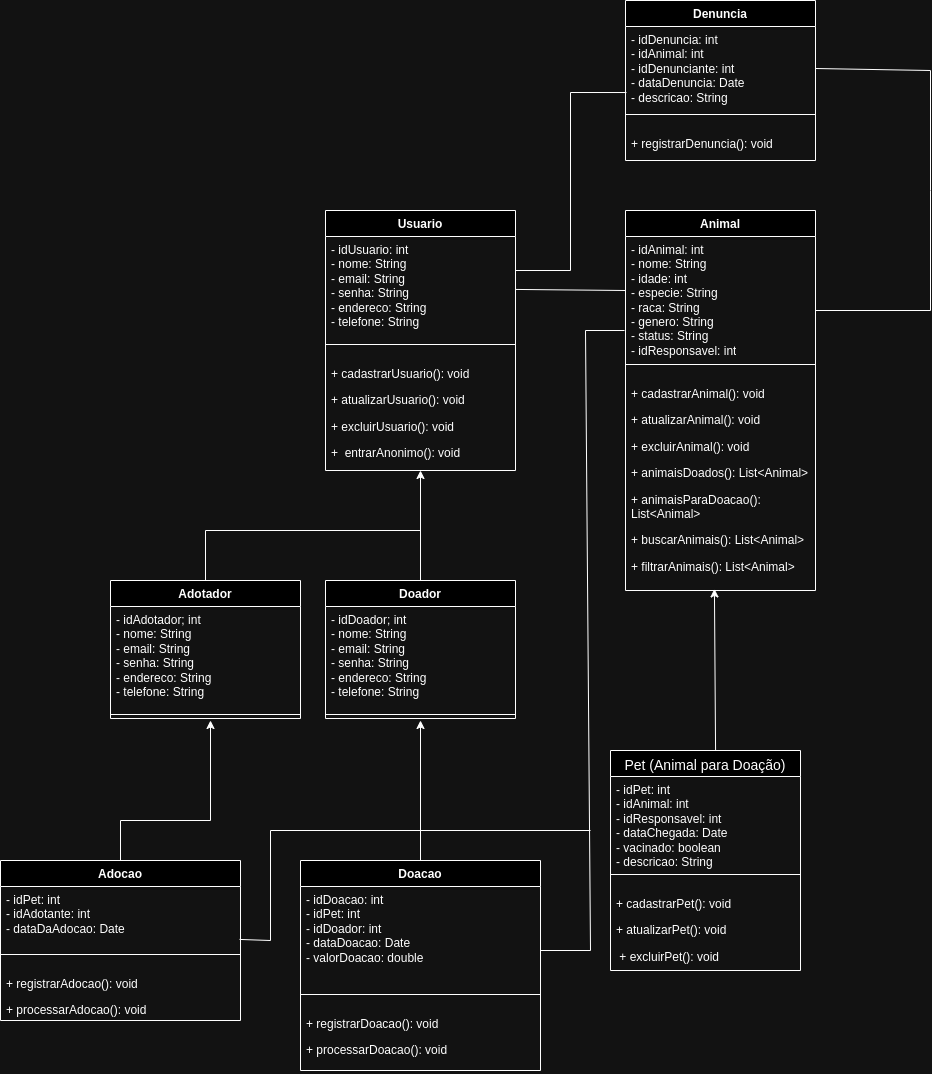

The diagram above was exported from draw.io. Its source (the exported page's mxGraphModel, read from the mxfile embedded in the PNG):
<mxGraphModel dx="2261" dy="723" grid="1" gridSize="10" guides="1" tooltips="1" connect="1" arrows="1" fold="1" page="1" pageScale="1" pageWidth="827" pageHeight="1169" math="0" shadow="0">
  <root>
    <mxCell id="0" />
    <mxCell id="1" parent="0" />
    <mxCell id="bzxEU8wwVwHhbRQUDZgh-18" value="Usuario" style="swimlane;fontStyle=1;align=center;verticalAlign=top;childLayout=stackLayout;horizontal=1;startSize=26;horizontalStack=0;resizeParent=1;resizeParentMax=0;resizeLast=0;collapsible=1;marginBottom=0;whiteSpace=wrap;html=1;" parent="1" vertex="1">
      <mxGeometry x="-345" y="400" width="190" height="260" as="geometry" />
    </mxCell>
    <mxCell id="bzxEU8wwVwHhbRQUDZgh-19" value="&lt;span style=&quot;text-wrap: nowrap;&quot;&gt;- idUsuario: int&lt;/span&gt;&lt;div style=&quot;border-color: var(--border-color); text-wrap: nowrap;&quot;&gt;- nome: String&lt;/div&gt;&lt;div style=&quot;border-color: var(--border-color); text-wrap: nowrap;&quot;&gt;- email: String&lt;/div&gt;&lt;div style=&quot;border-color: var(--border-color); text-wrap: nowrap;&quot;&gt;- senha: String&lt;/div&gt;&lt;div style=&quot;border-color: var(--border-color); text-wrap: nowrap;&quot;&gt;- endereco: String&lt;/div&gt;&lt;div style=&quot;border-color: var(--border-color); text-wrap: nowrap;&quot;&gt;- telefone: String&amp;nbsp;&lt;/div&gt;" style="text;strokeColor=none;fillColor=none;align=left;verticalAlign=top;spacingLeft=4;spacingRight=4;overflow=hidden;rotatable=0;points=[[0,0.5],[1,0.5]];portConstraint=eastwest;whiteSpace=wrap;html=1;" parent="bzxEU8wwVwHhbRQUDZgh-18" vertex="1">
      <mxGeometry y="26" width="190" height="104" as="geometry" />
    </mxCell>
    <mxCell id="bzxEU8wwVwHhbRQUDZgh-20" value="" style="line;strokeWidth=1;fillColor=none;align=left;verticalAlign=middle;spacingTop=-1;spacingLeft=3;spacingRight=3;rotatable=0;labelPosition=right;points=[];portConstraint=eastwest;strokeColor=inherit;" parent="bzxEU8wwVwHhbRQUDZgh-18" vertex="1">
      <mxGeometry y="130" width="190" height="8" as="geometry" />
    </mxCell>
    <mxCell id="bzxEU8wwVwHhbRQUDZgh-21" value="&lt;p class=&quot;MsoNormal&quot;&gt;+ cadastrarUsuario(): void&lt;/p&gt;&lt;p class=&quot;MsoNormal&quot;&gt;+ atualizarUsuario(): void&amp;nbsp; &amp;nbsp;&amp;nbsp;&lt;/p&gt;&lt;p class=&quot;MsoNormal&quot;&gt;+ excluirUsuario(): void&amp;nbsp; &amp;nbsp; &amp;nbsp;&amp;nbsp;&lt;/p&gt;&lt;p class=&quot;MsoNormal&quot;&gt;+&amp;nbsp; entrarAnonimo(): void&lt;/p&gt;" style="text;strokeColor=none;fillColor=none;align=left;verticalAlign=top;spacingLeft=4;spacingRight=4;overflow=hidden;rotatable=0;points=[[0,0.5],[1,0.5]];portConstraint=eastwest;whiteSpace=wrap;html=1;" parent="bzxEU8wwVwHhbRQUDZgh-18" vertex="1">
      <mxGeometry y="138" width="190" height="122" as="geometry" />
    </mxCell>
    <mxCell id="bzxEU8wwVwHhbRQUDZgh-22" value="Animal" style="swimlane;fontStyle=1;align=center;verticalAlign=top;childLayout=stackLayout;horizontal=1;startSize=26;horizontalStack=0;resizeParent=1;resizeParentMax=0;resizeLast=0;collapsible=1;marginBottom=0;whiteSpace=wrap;html=1;" parent="1" vertex="1">
      <mxGeometry x="-45" y="400" width="190" height="380" as="geometry" />
    </mxCell>
    <mxCell id="bzxEU8wwVwHhbRQUDZgh-23" value="&lt;span style=&quot;text-wrap: nowrap;&quot;&gt;- idAnimal: int&lt;/span&gt;&lt;div style=&quot;border-color: var(--border-color); text-wrap: nowrap;&quot;&gt;- nome: String&lt;/div&gt;&lt;div style=&quot;border-color: var(--border-color); text-wrap: nowrap;&quot;&gt;- idade: int&amp;nbsp;&lt;/div&gt;&lt;div style=&quot;border-color: var(--border-color); text-wrap: nowrap;&quot;&gt;- especie: String&lt;/div&gt;&lt;div style=&quot;border-color: var(--border-color); text-wrap: nowrap;&quot;&gt;- raca: String&lt;/div&gt;&lt;div style=&quot;border-color: var(--border-color); text-wrap: nowrap;&quot;&gt;- genero: String&lt;/div&gt;&lt;div style=&quot;border-color: var(--border-color); text-wrap: nowrap;&quot;&gt;- status: String&lt;/div&gt;&lt;div style=&quot;border-color: var(--border-color); text-wrap: nowrap;&quot;&gt;- idResponsavel: int&lt;/div&gt;" style="text;strokeColor=none;fillColor=none;align=left;verticalAlign=top;spacingLeft=4;spacingRight=4;overflow=hidden;rotatable=0;points=[[0,0.5],[1,0.5]];portConstraint=eastwest;whiteSpace=wrap;html=1;" parent="bzxEU8wwVwHhbRQUDZgh-22" vertex="1">
      <mxGeometry y="26" width="190" height="124" as="geometry" />
    </mxCell>
    <mxCell id="bzxEU8wwVwHhbRQUDZgh-24" value="" style="line;strokeWidth=1;fillColor=none;align=left;verticalAlign=middle;spacingTop=-1;spacingLeft=3;spacingRight=3;rotatable=0;labelPosition=right;points=[];portConstraint=eastwest;strokeColor=inherit;" parent="bzxEU8wwVwHhbRQUDZgh-22" vertex="1">
      <mxGeometry y="150" width="190" height="8" as="geometry" />
    </mxCell>
    <mxCell id="bzxEU8wwVwHhbRQUDZgh-25" value="&lt;p class=&quot;MsoNormal&quot;&gt;+ cadastrarAnimal(): void&amp;nbsp;&amp;nbsp;&amp;nbsp;&amp;nbsp;&amp;nbsp;&amp;nbsp;&amp;nbsp;&amp;nbsp;&amp;nbsp; &lt;/p&gt;&lt;p class=&quot;MsoNormal&quot;&gt;+ atualizarAnimal(): void&amp;nbsp;&lt;br&gt;&lt;/p&gt;&lt;p class=&quot;MsoNormal&quot;&gt;+ excluirAnimal(): void&amp;nbsp;&amp;nbsp;&lt;br&gt;&lt;/p&gt;&lt;p class=&quot;MsoNormal&quot;&gt;+ animaisDoados(): List&amp;lt;Animal&amp;gt;&lt;/p&gt;&lt;p class=&quot;MsoNormal&quot;&gt;+ animaisParaDoacao(): List&amp;lt;Animal&amp;gt;&lt;/p&gt;&lt;p class=&quot;MsoNormal&quot;&gt;+ buscarAnimais(): List&amp;lt;Animal&amp;gt; &lt;/p&gt;&lt;p class=&quot;MsoNormal&quot;&gt;&lt;span style=&quot;background-color: initial;&quot;&gt;+ filtrarAnimais(): List&amp;lt;Animal&amp;gt;&lt;/span&gt;&lt;br&gt;&lt;/p&gt;&lt;p class=&quot;MsoNormal&quot;&gt;&lt;span style=&quot;background-color: initial;&quot;&gt;&amp;nbsp; &amp;nbsp;&lt;/span&gt;&lt;br&gt;&lt;/p&gt;" style="text;strokeColor=none;fillColor=none;align=left;verticalAlign=top;spacingLeft=4;spacingRight=4;overflow=hidden;rotatable=0;points=[[0,0.5],[1,0.5]];portConstraint=eastwest;whiteSpace=wrap;html=1;" parent="bzxEU8wwVwHhbRQUDZgh-22" vertex="1">
      <mxGeometry y="158" width="190" height="222" as="geometry" />
    </mxCell>
    <mxCell id="bzxEU8wwVwHhbRQUDZgh-26" value="&lt;span style=&quot;font-size: 14px; font-weight: 400;&quot;&gt;Pet (Animal para Doação)&lt;/span&gt;" style="swimlane;fontStyle=1;align=center;verticalAlign=top;childLayout=stackLayout;horizontal=1;startSize=26;horizontalStack=0;resizeParent=1;resizeParentMax=0;resizeLast=0;collapsible=1;marginBottom=0;whiteSpace=wrap;html=1;" parent="1" vertex="1">
      <mxGeometry x="-60" y="940" width="190" height="220" as="geometry" />
    </mxCell>
    <mxCell id="bzxEU8wwVwHhbRQUDZgh-27" value="&lt;span style=&quot;text-wrap: nowrap;&quot;&gt;- idPet: int&lt;/span&gt;&lt;div style=&quot;border-color: var(--border-color); text-wrap: nowrap;&quot;&gt;- idAnimal: int&lt;/div&gt;&lt;div style=&quot;border-color: var(--border-color); text-wrap: nowrap;&quot;&gt;- idResponsavel: int&lt;/div&gt;&lt;div style=&quot;border-color: var(--border-color); text-wrap: nowrap;&quot;&gt;- dataChegada: Date&lt;/div&gt;&lt;div style=&quot;border-color: var(--border-color); text-wrap: nowrap;&quot;&gt;- vacinado: boolean&lt;div style=&quot;border-color: var(--border-color);&quot;&gt;- descricao: String&lt;/div&gt;&lt;/div&gt;" style="text;strokeColor=none;fillColor=none;align=left;verticalAlign=top;spacingLeft=4;spacingRight=4;overflow=hidden;rotatable=0;points=[[0,0.5],[1,0.5]];portConstraint=eastwest;whiteSpace=wrap;html=1;" parent="bzxEU8wwVwHhbRQUDZgh-26" vertex="1">
      <mxGeometry y="26" width="190" height="94" as="geometry" />
    </mxCell>
    <mxCell id="bzxEU8wwVwHhbRQUDZgh-28" value="" style="line;strokeWidth=1;fillColor=none;align=left;verticalAlign=middle;spacingTop=-1;spacingLeft=3;spacingRight=3;rotatable=0;labelPosition=right;points=[];portConstraint=eastwest;strokeColor=inherit;" parent="bzxEU8wwVwHhbRQUDZgh-26" vertex="1">
      <mxGeometry y="120" width="190" height="8" as="geometry" />
    </mxCell>
    <mxCell id="bzxEU8wwVwHhbRQUDZgh-29" value="&lt;p class=&quot;MsoNormal&quot;&gt;+ cadastrarPet(): void&amp;nbsp;&amp;nbsp;&amp;nbsp;&amp;nbsp;&amp;nbsp;&amp;nbsp;&amp;nbsp;&amp;nbsp;&amp;nbsp;&amp;nbsp;&amp;nbsp;&amp;nbsp; &lt;/p&gt;&lt;p class=&quot;MsoNormal&quot;&gt;+ atualizarPet(): void&amp;nbsp; &amp;nbsp; &amp;nbsp; &amp;nbsp; &amp;nbsp; &amp;nbsp;&amp;nbsp;&lt;/p&gt;&lt;p class=&quot;MsoNormal&quot;&gt;&lt;span style=&quot;background-color: initial;&quot;&gt;&amp;nbsp;+ excluirPet(): void&lt;/span&gt;&lt;/p&gt;&lt;p class=&quot;MsoNormal&quot;&gt;&lt;span style=&quot;background-color: initial;&quot;&gt;&lt;br&gt;&lt;/span&gt;&lt;/p&gt;" style="text;strokeColor=none;fillColor=none;align=left;verticalAlign=top;spacingLeft=4;spacingRight=4;overflow=hidden;rotatable=0;points=[[0,0.5],[1,0.5]];portConstraint=eastwest;whiteSpace=wrap;html=1;" parent="bzxEU8wwVwHhbRQUDZgh-26" vertex="1">
      <mxGeometry y="128" width="190" height="92" as="geometry" />
    </mxCell>
    <mxCell id="bzxEU8wwVwHhbRQUDZgh-30" value="Doacao" style="swimlane;fontStyle=1;align=center;verticalAlign=top;childLayout=stackLayout;horizontal=1;startSize=26;horizontalStack=0;resizeParent=1;resizeParentMax=0;resizeLast=0;collapsible=1;marginBottom=0;whiteSpace=wrap;html=1;" parent="1" vertex="1">
      <mxGeometry x="-370" y="1050" width="240" height="210" as="geometry" />
    </mxCell>
    <mxCell id="bzxEU8wwVwHhbRQUDZgh-31" value="&lt;span style=&quot;text-wrap: nowrap;&quot;&gt;- idDoacao: int&lt;/span&gt;&lt;div style=&quot;border-color: var(--border-color); text-wrap: nowrap;&quot;&gt;- idPet: int&lt;/div&gt;&lt;div style=&quot;border-color: var(--border-color); text-wrap: nowrap;&quot;&gt;- idDoador: int&lt;/div&gt;&lt;div style=&quot;border-color: var(--border-color); text-wrap: nowrap;&quot;&gt;&lt;span style=&quot;background-color: initial;&quot;&gt;- dataDoacao: Date&lt;/span&gt;&lt;br&gt;&lt;/div&gt;&lt;div style=&quot;border-color: var(--border-color); text-wrap: nowrap;&quot;&gt;- valorDoacao: double&lt;/div&gt;" style="text;strokeColor=none;fillColor=none;align=left;verticalAlign=top;spacingLeft=4;spacingRight=4;overflow=hidden;rotatable=0;points=[[0,0.5],[1,0.5]];portConstraint=eastwest;whiteSpace=wrap;html=1;" parent="bzxEU8wwVwHhbRQUDZgh-30" vertex="1">
      <mxGeometry y="26" width="240" height="104" as="geometry" />
    </mxCell>
    <mxCell id="bzxEU8wwVwHhbRQUDZgh-32" value="" style="line;strokeWidth=1;fillColor=none;align=left;verticalAlign=middle;spacingTop=-1;spacingLeft=3;spacingRight=3;rotatable=0;labelPosition=right;points=[];portConstraint=eastwest;strokeColor=inherit;" parent="bzxEU8wwVwHhbRQUDZgh-30" vertex="1">
      <mxGeometry y="130" width="240" height="8" as="geometry" />
    </mxCell>
    <mxCell id="bzxEU8wwVwHhbRQUDZgh-33" value="&lt;p class=&quot;MsoNormal&quot;&gt;+ registrarDoacao(): void&lt;/p&gt;&lt;p class=&quot;MsoNormal&quot;&gt;+ processarDoacao(): void&lt;/p&gt;&lt;div&gt;&lt;br&gt;&lt;/div&gt;" style="text;strokeColor=none;fillColor=none;align=left;verticalAlign=top;spacingLeft=4;spacingRight=4;overflow=hidden;rotatable=0;points=[[0,0.5],[1,0.5]];portConstraint=eastwest;whiteSpace=wrap;html=1;" parent="bzxEU8wwVwHhbRQUDZgh-30" vertex="1">
      <mxGeometry y="138" width="240" height="72" as="geometry" />
    </mxCell>
    <mxCell id="bzxEU8wwVwHhbRQUDZgh-35" value="Denuncia" style="swimlane;fontStyle=1;align=center;verticalAlign=top;childLayout=stackLayout;horizontal=1;startSize=26;horizontalStack=0;resizeParent=1;resizeParentMax=0;resizeLast=0;collapsible=1;marginBottom=0;whiteSpace=wrap;html=1;" parent="1" vertex="1">
      <mxGeometry x="-45" y="190" width="190" height="160" as="geometry" />
    </mxCell>
    <mxCell id="bzxEU8wwVwHhbRQUDZgh-36" value="&lt;span style=&quot;text-wrap: nowrap;&quot;&gt;- idDenuncia: int&lt;/span&gt;&lt;div style=&quot;border-color: var(--border-color); text-wrap: nowrap;&quot;&gt;- idAnimal: int&amp;nbsp;&lt;/div&gt;&lt;div style=&quot;border-color: var(--border-color); text-wrap: nowrap;&quot;&gt;- idDenunciante: int&lt;/div&gt;&lt;div style=&quot;border-color: var(--border-color); text-wrap: nowrap;&quot;&gt;- dataDenuncia: Date&lt;/div&gt;&lt;div style=&quot;border-color: var(--border-color); text-wrap: nowrap;&quot;&gt;- descricao: String&lt;/div&gt;" style="text;strokeColor=none;fillColor=none;align=left;verticalAlign=top;spacingLeft=4;spacingRight=4;overflow=hidden;rotatable=0;points=[[0,0.5],[1,0.5]];portConstraint=eastwest;whiteSpace=wrap;html=1;" parent="bzxEU8wwVwHhbRQUDZgh-35" vertex="1">
      <mxGeometry y="26" width="190" height="84" as="geometry" />
    </mxCell>
    <mxCell id="bzxEU8wwVwHhbRQUDZgh-37" value="" style="line;strokeWidth=1;fillColor=none;align=left;verticalAlign=middle;spacingTop=-1;spacingLeft=3;spacingRight=3;rotatable=0;labelPosition=right;points=[];portConstraint=eastwest;strokeColor=inherit;" parent="bzxEU8wwVwHhbRQUDZgh-35" vertex="1">
      <mxGeometry y="110" width="190" height="8" as="geometry" />
    </mxCell>
    <mxCell id="bzxEU8wwVwHhbRQUDZgh-38" value="&lt;p class=&quot;MsoNormal&quot;&gt;+ registrarDenuncia(): void&lt;/p&gt;" style="text;strokeColor=none;fillColor=none;align=left;verticalAlign=top;spacingLeft=4;spacingRight=4;overflow=hidden;rotatable=0;points=[[0,0.5],[1,0.5]];portConstraint=eastwest;whiteSpace=wrap;html=1;" parent="bzxEU8wwVwHhbRQUDZgh-35" vertex="1">
      <mxGeometry y="118" width="190" height="42" as="geometry" />
    </mxCell>
    <mxCell id="W-j2C8ZYvnI-w3pKbH_c-14" value="" style="endArrow=none;html=1;rounded=0;" parent="1" edge="1">
      <mxGeometry width="50" height="50" relative="1" as="geometry">
        <mxPoint x="-46" y="520" as="sourcePoint" />
        <mxPoint x="-130" y="1140" as="targetPoint" />
        <Array as="points">
          <mxPoint x="-85" y="520" />
          <mxPoint x="-80" y="1140" />
        </Array>
      </mxGeometry>
    </mxCell>
    <mxCell id="W-j2C8ZYvnI-w3pKbH_c-19" value="" style="endArrow=none;html=1;rounded=0;" parent="1" source="bzxEU8wwVwHhbRQUDZgh-19" edge="1">
      <mxGeometry width="50" height="50" relative="1" as="geometry">
        <mxPoint x="-155" y="510" as="sourcePoint" />
        <mxPoint x="-45" y="480" as="targetPoint" />
      </mxGeometry>
    </mxCell>
    <mxCell id="Y-CCikH4scJLiBaOxJcu-7" value="" style="endArrow=classic;html=1;rounded=0;entryX=0.468;entryY=0.993;entryDx=0;entryDy=0;entryPerimeter=0;exitX=0.553;exitY=0;exitDx=0;exitDy=0;exitPerimeter=0;" parent="1" source="bzxEU8wwVwHhbRQUDZgh-26" target="bzxEU8wwVwHhbRQUDZgh-25" edge="1">
      <mxGeometry width="50" height="50" relative="1" as="geometry">
        <mxPoint x="275" y="790" as="sourcePoint" />
        <mxPoint x="325" y="740" as="targetPoint" />
      </mxGeometry>
    </mxCell>
    <mxCell id="Mx6pnz5jz2VWCLFwxhpH-2" value="Doador" style="swimlane;fontStyle=1;align=center;verticalAlign=top;childLayout=stackLayout;horizontal=1;startSize=26;horizontalStack=0;resizeParent=1;resizeParentMax=0;resizeLast=0;collapsible=1;marginBottom=0;whiteSpace=wrap;html=1;" vertex="1" parent="1">
      <mxGeometry x="-345" y="770" width="190" height="138" as="geometry" />
    </mxCell>
    <mxCell id="Mx6pnz5jz2VWCLFwxhpH-3" value="- idDoador; int&amp;nbsp;&lt;div&gt;&lt;div style=&quot;text-wrap: nowrap; border-color: var(--border-color);&quot;&gt;- nome: String&lt;/div&gt;&lt;div style=&quot;text-wrap: nowrap; border-color: var(--border-color);&quot;&gt;- email: String&lt;/div&gt;&lt;div style=&quot;text-wrap: nowrap; border-color: var(--border-color);&quot;&gt;- senha: String&lt;/div&gt;&lt;div style=&quot;text-wrap: nowrap; border-color: var(--border-color);&quot;&gt;- endereco: String&lt;/div&gt;&lt;div style=&quot;text-wrap: nowrap; border-color: var(--border-color);&quot;&gt;- telefone: String&amp;nbsp;&lt;/div&gt;&lt;/div&gt;" style="text;strokeColor=none;fillColor=none;align=left;verticalAlign=top;spacingLeft=4;spacingRight=4;overflow=hidden;rotatable=0;points=[[0,0.5],[1,0.5]];portConstraint=eastwest;whiteSpace=wrap;html=1;" vertex="1" parent="Mx6pnz5jz2VWCLFwxhpH-2">
      <mxGeometry y="26" width="190" height="104" as="geometry" />
    </mxCell>
    <mxCell id="Mx6pnz5jz2VWCLFwxhpH-4" value="" style="line;strokeWidth=1;fillColor=none;align=left;verticalAlign=middle;spacingTop=-1;spacingLeft=3;spacingRight=3;rotatable=0;labelPosition=right;points=[];portConstraint=eastwest;strokeColor=inherit;" vertex="1" parent="Mx6pnz5jz2VWCLFwxhpH-2">
      <mxGeometry y="130" width="190" height="8" as="geometry" />
    </mxCell>
    <mxCell id="Mx6pnz5jz2VWCLFwxhpH-6" value="" style="endArrow=classic;html=1;rounded=0;" edge="1" parent="1" source="bzxEU8wwVwHhbRQUDZgh-30">
      <mxGeometry width="50" height="50" relative="1" as="geometry">
        <mxPoint x="-500" y="1350" as="sourcePoint" />
        <mxPoint x="-250" y="910" as="targetPoint" />
      </mxGeometry>
    </mxCell>
    <mxCell id="Mx6pnz5jz2VWCLFwxhpH-9" value="" style="endArrow=classic;html=1;rounded=0;exitX=0.5;exitY=0;exitDx=0;exitDy=0;" edge="1" parent="1" source="Mx6pnz5jz2VWCLFwxhpH-2" target="bzxEU8wwVwHhbRQUDZgh-21">
      <mxGeometry width="50" height="50" relative="1" as="geometry">
        <mxPoint x="155" y="790" as="sourcePoint" />
        <mxPoint x="205" y="740" as="targetPoint" />
      </mxGeometry>
    </mxCell>
    <mxCell id="Mx6pnz5jz2VWCLFwxhpH-11" value="Adotador" style="swimlane;fontStyle=1;align=center;verticalAlign=top;childLayout=stackLayout;horizontal=1;startSize=26;horizontalStack=0;resizeParent=1;resizeParentMax=0;resizeLast=0;collapsible=1;marginBottom=0;whiteSpace=wrap;html=1;" vertex="1" parent="1">
      <mxGeometry x="-560" y="770" width="190" height="138" as="geometry" />
    </mxCell>
    <mxCell id="Mx6pnz5jz2VWCLFwxhpH-12" value="- idAdotador; int&amp;nbsp;&lt;div&gt;&lt;div style=&quot;text-wrap: nowrap; border-color: var(--border-color);&quot;&gt;- nome: String&lt;/div&gt;&lt;div style=&quot;text-wrap: nowrap; border-color: var(--border-color);&quot;&gt;- email: String&lt;/div&gt;&lt;div style=&quot;text-wrap: nowrap; border-color: var(--border-color);&quot;&gt;- senha: String&lt;/div&gt;&lt;div style=&quot;text-wrap: nowrap; border-color: var(--border-color);&quot;&gt;- endereco: String&lt;/div&gt;&lt;div style=&quot;text-wrap: nowrap; border-color: var(--border-color);&quot;&gt;- telefone: String&amp;nbsp;&lt;/div&gt;&lt;/div&gt;" style="text;strokeColor=none;fillColor=none;align=left;verticalAlign=top;spacingLeft=4;spacingRight=4;overflow=hidden;rotatable=0;points=[[0,0.5],[1,0.5]];portConstraint=eastwest;whiteSpace=wrap;html=1;" vertex="1" parent="Mx6pnz5jz2VWCLFwxhpH-11">
      <mxGeometry y="26" width="190" height="104" as="geometry" />
    </mxCell>
    <mxCell id="Mx6pnz5jz2VWCLFwxhpH-13" value="" style="line;strokeWidth=1;fillColor=none;align=left;verticalAlign=middle;spacingTop=-1;spacingLeft=3;spacingRight=3;rotatable=0;labelPosition=right;points=[];portConstraint=eastwest;strokeColor=inherit;" vertex="1" parent="Mx6pnz5jz2VWCLFwxhpH-11">
      <mxGeometry y="130" width="190" height="8" as="geometry" />
    </mxCell>
    <mxCell id="Mx6pnz5jz2VWCLFwxhpH-16" value="" style="endArrow=none;html=1;rounded=0;exitX=0.5;exitY=0;exitDx=0;exitDy=0;" edge="1" parent="1" source="Mx6pnz5jz2VWCLFwxhpH-11">
      <mxGeometry width="50" height="50" relative="1" as="geometry">
        <mxPoint x="-460" y="720" as="sourcePoint" />
        <mxPoint x="-250" y="720" as="targetPoint" />
        <Array as="points">
          <mxPoint x="-465" y="720" />
        </Array>
      </mxGeometry>
    </mxCell>
    <mxCell id="Mx6pnz5jz2VWCLFwxhpH-17" value="Adocao" style="swimlane;fontStyle=1;align=center;verticalAlign=top;childLayout=stackLayout;horizontal=1;startSize=26;horizontalStack=0;resizeParent=1;resizeParentMax=0;resizeLast=0;collapsible=1;marginBottom=0;whiteSpace=wrap;html=1;" vertex="1" parent="1">
      <mxGeometry x="-670" y="1050" width="240" height="160" as="geometry" />
    </mxCell>
    <mxCell id="Mx6pnz5jz2VWCLFwxhpH-18" value="&lt;div style=&quot;border-color: var(--border-color); text-wrap: nowrap;&quot;&gt;- idPet: int&lt;/div&gt;&lt;div style=&quot;border-color: var(--border-color); text-wrap: nowrap;&quot;&gt;- idAdotante: int&lt;/div&gt;&lt;div style=&quot;border-color: var(--border-color); text-wrap: nowrap;&quot;&gt;- dataDaAdocao: Date&lt;/div&gt;&lt;div style=&quot;border-color: var(--border-color); text-wrap: nowrap;&quot;&gt;&lt;br&gt;&lt;/div&gt;" style="text;strokeColor=none;fillColor=none;align=left;verticalAlign=top;spacingLeft=4;spacingRight=4;overflow=hidden;rotatable=0;points=[[0,0.5],[1,0.5]];portConstraint=eastwest;whiteSpace=wrap;html=1;" vertex="1" parent="Mx6pnz5jz2VWCLFwxhpH-17">
      <mxGeometry y="26" width="240" height="64" as="geometry" />
    </mxCell>
    <mxCell id="Mx6pnz5jz2VWCLFwxhpH-19" value="" style="line;strokeWidth=1;fillColor=none;align=left;verticalAlign=middle;spacingTop=-1;spacingLeft=3;spacingRight=3;rotatable=0;labelPosition=right;points=[];portConstraint=eastwest;strokeColor=inherit;" vertex="1" parent="Mx6pnz5jz2VWCLFwxhpH-17">
      <mxGeometry y="90" width="240" height="8" as="geometry" />
    </mxCell>
    <mxCell id="Mx6pnz5jz2VWCLFwxhpH-20" value="&lt;p class=&quot;MsoNormal&quot;&gt;+ registrarAdocao(): void&lt;/p&gt;&lt;p class=&quot;MsoNormal&quot;&gt;+ processarAdocao(): void&lt;/p&gt;&lt;p class=&quot;MsoNormal&quot;&gt;&lt;br&gt;&lt;/p&gt;&lt;div&gt;&lt;br&gt;&lt;/div&gt;" style="text;strokeColor=none;fillColor=none;align=left;verticalAlign=top;spacingLeft=4;spacingRight=4;overflow=hidden;rotatable=0;points=[[0,0.5],[1,0.5]];portConstraint=eastwest;whiteSpace=wrap;html=1;" vertex="1" parent="Mx6pnz5jz2VWCLFwxhpH-17">
      <mxGeometry y="98" width="240" height="62" as="geometry" />
    </mxCell>
    <mxCell id="Mx6pnz5jz2VWCLFwxhpH-22" value="" style="endArrow=classic;html=1;rounded=0;exitX=0.5;exitY=0;exitDx=0;exitDy=0;" edge="1" parent="1" source="Mx6pnz5jz2VWCLFwxhpH-17">
      <mxGeometry width="50" height="50" relative="1" as="geometry">
        <mxPoint x="-50" y="1020" as="sourcePoint" />
        <mxPoint x="-460" y="910" as="targetPoint" />
        <Array as="points">
          <mxPoint x="-550" y="1010" />
          <mxPoint x="-460" y="1010" />
        </Array>
      </mxGeometry>
    </mxCell>
    <mxCell id="Mx6pnz5jz2VWCLFwxhpH-23" value="" style="endArrow=none;html=1;rounded=0;entryX=0.996;entryY=0.827;entryDx=0;entryDy=0;entryPerimeter=0;" edge="1" parent="1" target="Mx6pnz5jz2VWCLFwxhpH-18">
      <mxGeometry width="50" height="50" relative="1" as="geometry">
        <mxPoint x="-80" y="1020" as="sourcePoint" />
        <mxPoint y="970" as="targetPoint" />
        <Array as="points">
          <mxPoint x="-400" y="1020" />
          <mxPoint x="-400" y="1130" />
        </Array>
      </mxGeometry>
    </mxCell>
    <mxCell id="Mx6pnz5jz2VWCLFwxhpH-24" value="" style="endArrow=none;html=1;rounded=0;entryX=0.005;entryY=0.786;entryDx=0;entryDy=0;entryPerimeter=0;" edge="1" parent="1" target="bzxEU8wwVwHhbRQUDZgh-36">
      <mxGeometry width="50" height="50" relative="1" as="geometry">
        <mxPoint x="-155" y="460" as="sourcePoint" />
        <mxPoint x="-105" y="410" as="targetPoint" />
        <Array as="points">
          <mxPoint x="-100" y="460" />
          <mxPoint x="-100" y="282" />
        </Array>
      </mxGeometry>
    </mxCell>
    <mxCell id="Mx6pnz5jz2VWCLFwxhpH-25" value="" style="endArrow=none;html=1;rounded=0;entryX=1;entryY=0.5;entryDx=0;entryDy=0;" edge="1" parent="1" target="bzxEU8wwVwHhbRQUDZgh-36">
      <mxGeometry width="50" height="50" relative="1" as="geometry">
        <mxPoint x="145" y="500" as="sourcePoint" />
        <mxPoint x="195" y="450" as="targetPoint" />
        <Array as="points">
          <mxPoint x="260" y="500" />
          <mxPoint x="260" y="380" />
          <mxPoint x="260" y="260" />
        </Array>
      </mxGeometry>
    </mxCell>
  </root>
</mxGraphModel>